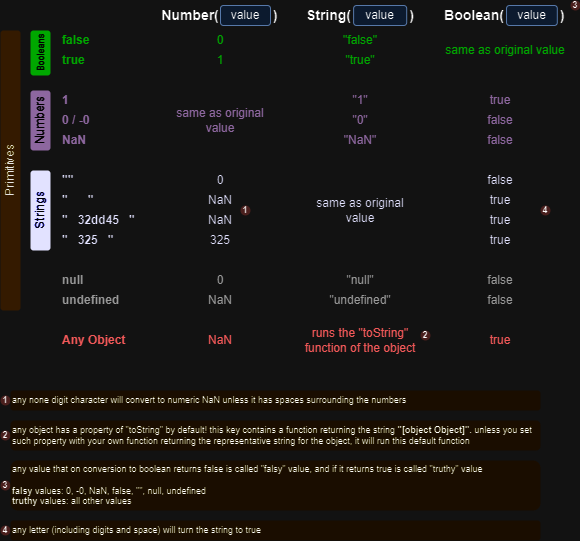

The diagram above was exported from draw.io. Its source (the exported page's mxGraphModel, read from the mxfile embedded in the PNG):
<mxGraphModel dx="2074" dy="1098" grid="1" gridSize="10" guides="1" tooltips="1" connect="1" arrows="1" fold="1" page="1" pageScale="1" pageWidth="850" pageHeight="1100" math="0" shadow="0">
  <root>
    <mxCell id="0" />
    <mxCell id="1" parent="0" />
    <mxCell id="Xcbu7V3ZefsrUqDUcDpI-12" value="" style="group" parent="1" connectable="0" vertex="1">
      <mxGeometry x="540" y="290" width="130" height="30" as="geometry" />
    </mxCell>
    <mxCell id="Xcbu7V3ZefsrUqDUcDpI-9" value="Boolean(" style="text;html=1;strokeColor=none;fillColor=none;align=right;verticalAlign=middle;whiteSpace=wrap;rounded=0;fontStyle=1;fontSize=14;" parent="Xcbu7V3ZefsrUqDUcDpI-12" vertex="1">
      <mxGeometry width="66.015625" height="30" as="geometry" />
    </mxCell>
    <mxCell id="Xcbu7V3ZefsrUqDUcDpI-10" value="value" style="rounded=1;whiteSpace=wrap;html=1;fillColor=#dae8fc;strokeColor=#6c8ebf;" parent="Xcbu7V3ZefsrUqDUcDpI-12" vertex="1">
      <mxGeometry x="66.015625" y="5" width="50.78125" height="20" as="geometry" />
    </mxCell>
    <mxCell id="Xcbu7V3ZefsrUqDUcDpI-11" value=")" style="text;html=1;strokeColor=none;fillColor=none;align=center;verticalAlign=middle;whiteSpace=wrap;rounded=0;fontStyle=1;fontSize=14;" parent="Xcbu7V3ZefsrUqDUcDpI-12" vertex="1">
      <mxGeometry x="113.75" width="16.25" height="30" as="geometry" />
    </mxCell>
    <mxCell id="Xcbu7V3ZefsrUqDUcDpI-13" value="" style="group" parent="1" connectable="0" vertex="1">
      <mxGeometry x="400" y="290" width="120" height="30" as="geometry" />
    </mxCell>
    <mxCell id="Xcbu7V3ZefsrUqDUcDpI-6" value="String(" style="text;html=1;strokeColor=none;fillColor=none;align=right;verticalAlign=middle;whiteSpace=wrap;rounded=0;fontStyle=1;fontSize=14;" parent="Xcbu7V3ZefsrUqDUcDpI-13" vertex="1">
      <mxGeometry width="53.09734513274337" height="30" as="geometry" />
    </mxCell>
    <mxCell id="Xcbu7V3ZefsrUqDUcDpI-7" value="value" style="rounded=1;whiteSpace=wrap;html=1;fillColor=#dae8fc;strokeColor=#6c8ebf;" parent="Xcbu7V3ZefsrUqDUcDpI-13" vertex="1">
      <mxGeometry x="53.09734513274337" y="5" width="53.09734513274337" height="20" as="geometry" />
    </mxCell>
    <mxCell id="Xcbu7V3ZefsrUqDUcDpI-8" value=")" style="text;html=1;strokeColor=none;fillColor=none;align=center;verticalAlign=middle;whiteSpace=wrap;rounded=0;fontStyle=1;fontSize=14;" parent="Xcbu7V3ZefsrUqDUcDpI-13" vertex="1">
      <mxGeometry x="103.00884955752214" width="16.991150442477878" height="30" as="geometry" />
    </mxCell>
    <mxCell id="Xcbu7V3ZefsrUqDUcDpI-14" value="" style="group" parent="1" connectable="0" vertex="1">
      <mxGeometry x="260" y="290" width="123" height="30" as="geometry" />
    </mxCell>
    <mxCell id="Xcbu7V3ZefsrUqDUcDpI-3" value="value" style="rounded=1;whiteSpace=wrap;html=1;fillColor=#dae8fc;strokeColor=#6c8ebf;" parent="Xcbu7V3ZefsrUqDUcDpI-14" vertex="1">
      <mxGeometry x="60" y="5" width="50" height="20" as="geometry" />
    </mxCell>
    <mxCell id="Xcbu7V3ZefsrUqDUcDpI-4" value=")" style="text;html=1;strokeColor=none;fillColor=none;align=center;verticalAlign=middle;whiteSpace=wrap;rounded=0;fontStyle=1;fontSize=14;" parent="Xcbu7V3ZefsrUqDUcDpI-14" vertex="1">
      <mxGeometry x="107" width="16" height="30" as="geometry" />
    </mxCell>
    <mxCell id="Xcbu7V3ZefsrUqDUcDpI-28" value="Any Object" style="text;html=1;strokeColor=none;fillColor=none;align=left;verticalAlign=middle;whiteSpace=wrap;rounded=0;fontStyle=1;fontColor=#FF6666;" parent="1" vertex="1">
      <mxGeometry x="160" y="620" width="70" height="20" as="geometry" />
    </mxCell>
    <mxCell id="Xcbu7V3ZefsrUqDUcDpI-42" value="0" style="text;html=1;strokeColor=none;fillColor=none;align=center;verticalAlign=middle;whiteSpace=wrap;rounded=0;fontColor=#00CC00;fontStyle=0" parent="1" vertex="1">
      <mxGeometry x="260" y="320" width="120" height="20" as="geometry" />
    </mxCell>
    <mxCell id="Xcbu7V3ZefsrUqDUcDpI-43" value="1" style="text;html=1;strokeColor=none;fillColor=none;align=center;verticalAlign=middle;whiteSpace=wrap;rounded=0;fontColor=#00CC00;fontStyle=0" parent="1" vertex="1">
      <mxGeometry x="260" y="340" width="120" height="20" as="geometry" />
    </mxCell>
    <mxCell id="Xcbu7V3ZefsrUqDUcDpI-44" value="same as original value" style="text;html=1;strokeColor=none;fillColor=none;align=center;verticalAlign=middle;whiteSpace=wrap;rounded=0;fontColor=#A680B8;fontStyle=0" parent="1" vertex="1">
      <mxGeometry x="260" y="380" width="120" height="60" as="geometry" />
    </mxCell>
    <mxCell id="Xcbu7V3ZefsrUqDUcDpI-15" value="false" style="text;html=1;strokeColor=none;fillColor=none;align=left;verticalAlign=middle;whiteSpace=wrap;rounded=0;fontColor=#00CC00;fontStyle=1" parent="1" vertex="1">
      <mxGeometry x="160" y="320" width="70" height="20" as="geometry" />
    </mxCell>
    <mxCell id="Xcbu7V3ZefsrUqDUcDpI-16" value="true" style="text;html=1;strokeColor=none;fillColor=none;align=left;verticalAlign=middle;whiteSpace=wrap;rounded=0;fontColor=#00CC00;fontStyle=1" parent="1" vertex="1">
      <mxGeometry x="160" y="340" width="70" height="20" as="geometry" />
    </mxCell>
    <mxCell id="Xcbu7V3ZefsrUqDUcDpI-17" value="1" style="text;html=1;strokeColor=none;fillColor=none;align=left;verticalAlign=middle;whiteSpace=wrap;rounded=0;fontStyle=1;fontColor=#A680B8;" parent="1" vertex="1">
      <mxGeometry x="160" y="380" width="70" height="20" as="geometry" />
    </mxCell>
    <mxCell id="Xcbu7V3ZefsrUqDUcDpI-18" value="0 / -0" style="text;html=1;strokeColor=none;fillColor=none;align=left;verticalAlign=middle;whiteSpace=wrap;rounded=0;fontStyle=1;fontColor=#A680B8;" parent="1" vertex="1">
      <mxGeometry x="160" y="400" width="70" height="20" as="geometry" />
    </mxCell>
    <mxCell id="Xcbu7V3ZefsrUqDUcDpI-19" value="NaN" style="text;html=1;strokeColor=none;fillColor=none;align=left;verticalAlign=middle;whiteSpace=wrap;rounded=0;fontStyle=1;fontColor=#A680B8;" parent="1" vertex="1">
      <mxGeometry x="160" y="420" width="70" height="20" as="geometry" />
    </mxCell>
    <mxCell id="Xcbu7V3ZefsrUqDUcDpI-51" value="NaN" style="text;html=1;strokeColor=none;fillColor=none;align=center;verticalAlign=middle;whiteSpace=wrap;rounded=0;fontColor=#FF6666;fontStyle=0" parent="1" vertex="1">
      <mxGeometry x="260" y="620" width="120" height="20" as="geometry" />
    </mxCell>
    <mxCell id="Xcbu7V3ZefsrUqDUcDpI-54" value="&quot;false&quot;" style="text;html=1;strokeColor=none;fillColor=none;align=center;verticalAlign=middle;whiteSpace=wrap;rounded=0;fontColor=#00CC00;fontStyle=0" parent="1" vertex="1">
      <mxGeometry x="400" y="320" width="120" height="20" as="geometry" />
    </mxCell>
    <mxCell id="Xcbu7V3ZefsrUqDUcDpI-2" value="Number(" style="text;html=1;strokeColor=none;fillColor=none;align=center;verticalAlign=middle;whiteSpace=wrap;rounded=0;fontStyle=1;fontSize=14;" parent="1" vertex="1">
      <mxGeometry x="260" y="290" width="60" height="30" as="geometry" />
    </mxCell>
    <mxCell id="Xcbu7V3ZefsrUqDUcDpI-55" value="&quot;true&quot;" style="text;html=1;strokeColor=none;fillColor=none;align=center;verticalAlign=middle;whiteSpace=wrap;rounded=0;fontColor=#00CC00;fontStyle=0" parent="1" vertex="1">
      <mxGeometry x="400" y="340" width="120" height="20" as="geometry" />
    </mxCell>
    <mxCell id="Xcbu7V3ZefsrUqDUcDpI-57" value="&quot;1&quot;" style="text;html=1;strokeColor=none;fillColor=none;align=center;verticalAlign=middle;whiteSpace=wrap;rounded=0;fontColor=#A680B8;fontStyle=0" parent="1" vertex="1">
      <mxGeometry x="400" y="380" width="120" height="20" as="geometry" />
    </mxCell>
    <mxCell id="Xcbu7V3ZefsrUqDUcDpI-58" value="&quot;0&quot;" style="text;html=1;strokeColor=none;fillColor=none;align=center;verticalAlign=middle;whiteSpace=wrap;rounded=0;fontColor=#A680B8;fontStyle=0" parent="1" vertex="1">
      <mxGeometry x="400" y="400" width="120" height="20" as="geometry" />
    </mxCell>
    <mxCell id="Xcbu7V3ZefsrUqDUcDpI-59" value="&quot;NaN&quot;" style="text;html=1;strokeColor=none;fillColor=none;align=center;verticalAlign=middle;whiteSpace=wrap;rounded=0;fontColor=#A680B8;fontStyle=0" parent="1" vertex="1">
      <mxGeometry x="400" y="420" width="120" height="20" as="geometry" />
    </mxCell>
    <mxCell id="Xcbu7V3ZefsrUqDUcDpI-65" value="same as original value" style="text;html=1;strokeColor=none;fillColor=none;align=center;verticalAlign=middle;whiteSpace=wrap;rounded=0;fontColor=#00CC00;fontStyle=0" parent="1" vertex="1">
      <mxGeometry x="540" y="320" width="130" height="40" as="geometry" />
    </mxCell>
    <mxCell id="Xcbu7V3ZefsrUqDUcDpI-66" value="true" style="text;html=1;strokeColor=none;fillColor=none;align=center;verticalAlign=middle;whiteSpace=wrap;rounded=0;fontColor=#A680B8;fontStyle=0" parent="1" vertex="1">
      <mxGeometry x="540" y="380" width="120" height="20" as="geometry" />
    </mxCell>
    <mxCell id="Xcbu7V3ZefsrUqDUcDpI-67" value="false" style="text;html=1;strokeColor=none;fillColor=none;align=center;verticalAlign=middle;whiteSpace=wrap;rounded=0;fontColor=#A680B8;fontStyle=0" parent="1" vertex="1">
      <mxGeometry x="540" y="400" width="120" height="20" as="geometry" />
    </mxCell>
    <mxCell id="Xcbu7V3ZefsrUqDUcDpI-68" value="false" style="text;html=1;strokeColor=none;fillColor=none;align=center;verticalAlign=middle;whiteSpace=wrap;rounded=0;fontColor=#A680B8;fontStyle=0" parent="1" vertex="1">
      <mxGeometry x="540" y="420" width="120" height="20" as="geometry" />
    </mxCell>
    <mxCell id="Xcbu7V3ZefsrUqDUcDpI-75" value="true" style="text;html=1;strokeColor=none;fillColor=none;align=center;verticalAlign=middle;whiteSpace=wrap;rounded=0;fontColor=#FF6666;fontStyle=0" parent="1" vertex="1">
      <mxGeometry x="540" y="620" width="120" height="20" as="geometry" />
    </mxCell>
    <mxCell id="Xcbu7V3ZefsrUqDUcDpI-76" value="runs the &quot;toString&quot; function of the object" style="text;html=1;strokeColor=none;fillColor=none;align=center;verticalAlign=middle;whiteSpace=wrap;rounded=0;fontColor=#FF6666;fontStyle=0" parent="1" vertex="1">
      <mxGeometry x="400" y="620" width="120" height="20" as="geometry" />
    </mxCell>
    <mxCell id="Xcbu7V3ZefsrUqDUcDpI-77" value="Booleans" style="rounded=1;whiteSpace=wrap;html=1;horizontal=0;fillColor=#00CC00;strokeColor=none;fontColor=#FFFFFF;fontSize=9;" parent="1" vertex="1">
      <mxGeometry x="130" y="320" width="20" height="45" as="geometry" />
    </mxCell>
    <mxCell id="Xcbu7V3ZefsrUqDUcDpI-78" value="Numbers" style="rounded=1;whiteSpace=wrap;html=1;horizontal=0;fillColor=#A680B8;strokeColor=none;fontColor=#FFFFFF;" parent="1" vertex="1">
      <mxGeometry x="130" y="380" width="20" height="60" as="geometry" />
    </mxCell>
    <mxCell id="Xcbu7V3ZefsrUqDUcDpI-80" value="Primitives" style="rounded=1;whiteSpace=wrap;html=1;horizontal=0;fillColor=#FFE599;strokeColor=none;fontColor=#1A1A1A;" parent="1" vertex="1">
      <mxGeometry x="100" y="320" width="20" height="280" as="geometry" />
    </mxCell>
    <mxCell id="Xcbu7V3ZefsrUqDUcDpI-82" value="" style="group" parent="1" connectable="0" vertex="1">
      <mxGeometry x="160" y="560" width="500" height="40" as="geometry" />
    </mxCell>
    <mxCell id="Xcbu7V3ZefsrUqDUcDpI-46" value="0" style="text;html=1;strokeColor=none;fillColor=none;align=center;verticalAlign=middle;whiteSpace=wrap;rounded=0;fontColor=#666666;fontStyle=0" parent="Xcbu7V3ZefsrUqDUcDpI-82" vertex="1">
      <mxGeometry x="100" width="120" height="20" as="geometry" />
    </mxCell>
    <mxCell id="Xcbu7V3ZefsrUqDUcDpI-47" value="NaN" style="text;html=1;strokeColor=none;fillColor=none;align=center;verticalAlign=middle;whiteSpace=wrap;rounded=0;fontColor=#666666;fontStyle=0" parent="Xcbu7V3ZefsrUqDUcDpI-82" vertex="1">
      <mxGeometry x="100" y="20" width="120" height="20" as="geometry" />
    </mxCell>
    <mxCell id="Xcbu7V3ZefsrUqDUcDpI-22" value="null" style="text;html=1;strokeColor=none;fillColor=none;align=left;verticalAlign=middle;whiteSpace=wrap;rounded=0;fontStyle=1;fontColor=#666666;" parent="Xcbu7V3ZefsrUqDUcDpI-82" vertex="1">
      <mxGeometry width="70" height="20" as="geometry" />
    </mxCell>
    <mxCell id="Xcbu7V3ZefsrUqDUcDpI-21" value="undefined" style="text;html=1;strokeColor=none;fillColor=none;align=left;verticalAlign=middle;whiteSpace=wrap;rounded=0;fontStyle=1;fontColor=#666666;" parent="Xcbu7V3ZefsrUqDUcDpI-82" vertex="1">
      <mxGeometry y="20" width="70" height="20" as="geometry" />
    </mxCell>
    <mxCell id="Xcbu7V3ZefsrUqDUcDpI-61" value="&quot;null&quot;" style="text;html=1;strokeColor=none;fillColor=none;align=center;verticalAlign=middle;whiteSpace=wrap;rounded=0;fontColor=#666666;fontStyle=0" parent="Xcbu7V3ZefsrUqDUcDpI-82" vertex="1">
      <mxGeometry x="240" width="120" height="20" as="geometry" />
    </mxCell>
    <mxCell id="Xcbu7V3ZefsrUqDUcDpI-62" value="&quot;undefined&quot;" style="text;html=1;strokeColor=none;fillColor=none;align=center;verticalAlign=middle;whiteSpace=wrap;rounded=0;fontColor=#666666;fontStyle=0" parent="Xcbu7V3ZefsrUqDUcDpI-82" vertex="1">
      <mxGeometry x="240" y="20" width="120" height="20" as="geometry" />
    </mxCell>
    <mxCell id="Xcbu7V3ZefsrUqDUcDpI-69" value="false" style="text;html=1;strokeColor=none;fillColor=none;align=center;verticalAlign=middle;whiteSpace=wrap;rounded=0;fontColor=#666666;fontStyle=0" parent="Xcbu7V3ZefsrUqDUcDpI-82" vertex="1">
      <mxGeometry x="380" width="120" height="20" as="geometry" />
    </mxCell>
    <mxCell id="Xcbu7V3ZefsrUqDUcDpI-70" value="false" style="text;html=1;strokeColor=none;fillColor=none;align=center;verticalAlign=middle;whiteSpace=wrap;rounded=0;fontColor=#666666;fontStyle=0" parent="Xcbu7V3ZefsrUqDUcDpI-82" vertex="1">
      <mxGeometry x="380" y="20" width="120" height="20" as="geometry" />
    </mxCell>
    <mxCell id="Xcbu7V3ZefsrUqDUcDpI-83" value="" style="group" parent="1" connectable="0" vertex="1">
      <mxGeometry x="130" y="460" width="530" height="80" as="geometry" />
    </mxCell>
    <mxCell id="Xcbu7V3ZefsrUqDUcDpI-24" value="&quot;&amp;nbsp; &amp;nbsp; &amp;nbsp; &quot;" style="text;html=1;strokeColor=none;fillColor=none;align=left;verticalAlign=middle;whiteSpace=wrap;rounded=0;fontStyle=1;fontColor=#0000CC;" parent="Xcbu7V3ZefsrUqDUcDpI-83" vertex="1">
      <mxGeometry x="30" y="20" width="70" height="20" as="geometry" />
    </mxCell>
    <mxCell id="Xcbu7V3ZefsrUqDUcDpI-25" value="&quot;&amp;nbsp; &amp;nbsp;32dd45&amp;nbsp; &amp;nbsp;&quot;" style="text;html=1;strokeColor=none;fillColor=none;align=left;verticalAlign=middle;whiteSpace=wrap;rounded=0;fontStyle=1;fontColor=#0000CC;" parent="Xcbu7V3ZefsrUqDUcDpI-83" vertex="1">
      <mxGeometry x="30" y="40" width="80" height="20" as="geometry" />
    </mxCell>
    <mxCell id="Xcbu7V3ZefsrUqDUcDpI-26" value="&quot;&amp;nbsp; &amp;nbsp;325&amp;nbsp; &amp;nbsp;&quot;" style="text;html=1;strokeColor=none;fillColor=none;align=left;verticalAlign=middle;whiteSpace=wrap;rounded=0;fontStyle=1;fontColor=#0000CC;" parent="Xcbu7V3ZefsrUqDUcDpI-83" vertex="1">
      <mxGeometry x="30" y="60" width="80" height="20" as="geometry" />
    </mxCell>
    <mxCell id="Xcbu7V3ZefsrUqDUcDpI-30" value="&quot;&quot;" style="text;html=1;strokeColor=none;fillColor=none;align=left;verticalAlign=middle;whiteSpace=wrap;rounded=0;fontStyle=1;fontColor=#0000CC;" parent="Xcbu7V3ZefsrUqDUcDpI-83" vertex="1">
      <mxGeometry x="30" width="70" height="20" as="geometry" />
    </mxCell>
    <mxCell id="Xcbu7V3ZefsrUqDUcDpI-48" value="0" style="text;html=1;strokeColor=none;fillColor=none;align=center;verticalAlign=middle;whiteSpace=wrap;rounded=0;fontColor=#0000CC;fontStyle=0" parent="Xcbu7V3ZefsrUqDUcDpI-83" vertex="1">
      <mxGeometry x="130" width="120" height="20" as="geometry" />
    </mxCell>
    <mxCell id="Xcbu7V3ZefsrUqDUcDpI-50" value="325" style="text;html=1;strokeColor=none;fillColor=none;align=center;verticalAlign=middle;whiteSpace=wrap;rounded=0;fontColor=#0000CC;fontStyle=0" parent="Xcbu7V3ZefsrUqDUcDpI-83" vertex="1">
      <mxGeometry x="130" y="60" width="120" height="20" as="geometry" />
    </mxCell>
    <mxCell id="Xcbu7V3ZefsrUqDUcDpI-52" value="NaN" style="text;html=1;strokeColor=none;fillColor=none;align=center;verticalAlign=middle;whiteSpace=wrap;rounded=0;fontColor=#0000CC;fontStyle=0" parent="Xcbu7V3ZefsrUqDUcDpI-83" vertex="1">
      <mxGeometry x="130" y="20" width="120" height="20" as="geometry" />
    </mxCell>
    <mxCell id="Xcbu7V3ZefsrUqDUcDpI-53" value="NaN" style="text;html=1;strokeColor=none;fillColor=none;align=center;verticalAlign=middle;whiteSpace=wrap;rounded=0;fontColor=#0000CC;fontStyle=0" parent="Xcbu7V3ZefsrUqDUcDpI-83" vertex="1">
      <mxGeometry x="130" y="40" width="120" height="20" as="geometry" />
    </mxCell>
    <mxCell id="Xcbu7V3ZefsrUqDUcDpI-64" value="same as original value" style="text;html=1;strokeColor=none;fillColor=none;align=center;verticalAlign=middle;whiteSpace=wrap;rounded=0;fontColor=#0000CC;fontStyle=0" parent="Xcbu7V3ZefsrUqDUcDpI-83" vertex="1">
      <mxGeometry x="270" width="120" height="80" as="geometry" />
    </mxCell>
    <mxCell id="Xcbu7V3ZefsrUqDUcDpI-71" value="false" style="text;html=1;strokeColor=none;fillColor=none;align=center;verticalAlign=middle;whiteSpace=wrap;rounded=0;fontColor=#0000CC;fontStyle=0" parent="Xcbu7V3ZefsrUqDUcDpI-83" vertex="1">
      <mxGeometry x="410" width="120" height="20" as="geometry" />
    </mxCell>
    <mxCell id="Xcbu7V3ZefsrUqDUcDpI-72" value="true" style="text;html=1;strokeColor=none;fillColor=none;align=center;verticalAlign=middle;whiteSpace=wrap;rounded=0;fontColor=#0000CC;fontStyle=0" parent="Xcbu7V3ZefsrUqDUcDpI-83" vertex="1">
      <mxGeometry x="410" y="20" width="120" height="20" as="geometry" />
    </mxCell>
    <mxCell id="Xcbu7V3ZefsrUqDUcDpI-73" value="true" style="text;html=1;strokeColor=none;fillColor=none;align=center;verticalAlign=middle;whiteSpace=wrap;rounded=0;fontColor=#0000CC;fontStyle=0" parent="Xcbu7V3ZefsrUqDUcDpI-83" vertex="1">
      <mxGeometry x="410" y="40" width="120" height="20" as="geometry" />
    </mxCell>
    <mxCell id="Xcbu7V3ZefsrUqDUcDpI-74" value="true" style="text;html=1;strokeColor=none;fillColor=none;align=center;verticalAlign=middle;whiteSpace=wrap;rounded=0;fontColor=#0000CC;fontStyle=0" parent="Xcbu7V3ZefsrUqDUcDpI-83" vertex="1">
      <mxGeometry x="410" y="60" width="120" height="20" as="geometry" />
    </mxCell>
    <mxCell id="Xcbu7V3ZefsrUqDUcDpI-79" value="Strings" style="rounded=1;whiteSpace=wrap;html=1;horizontal=0;fillColor=#0000CC;strokeColor=none;fontColor=#FFFFFF;" parent="Xcbu7V3ZefsrUqDUcDpI-83" vertex="1">
      <mxGeometry width="20" height="80" as="geometry" />
    </mxCell>
    <mxCell id="Xcbu7V3ZefsrUqDUcDpI-85" value="1" style="ellipse;whiteSpace=wrap;html=1;aspect=fixed;fillColor=#f8cecc;strokeColor=none;fontSize=9;fontStyle=1" parent="Xcbu7V3ZefsrUqDUcDpI-83" vertex="1">
      <mxGeometry x="210" y="35" width="10" height="10" as="geometry" />
    </mxCell>
    <mxCell id="Xcbu7V3ZefsrUqDUcDpI-94" value="4" style="ellipse;whiteSpace=wrap;html=1;aspect=fixed;fillColor=#f8cecc;strokeColor=none;fontSize=9;fontStyle=1" parent="Xcbu7V3ZefsrUqDUcDpI-83" vertex="1">
      <mxGeometry x="510" y="35" width="10" height="10" as="geometry" />
    </mxCell>
    <mxCell id="Xcbu7V3ZefsrUqDUcDpI-86" value="2" style="ellipse;whiteSpace=wrap;html=1;aspect=fixed;fillColor=#f8cecc;strokeColor=none;fontSize=9;fontStyle=1" parent="1" vertex="1">
      <mxGeometry x="520" y="620" width="10" height="10" as="geometry" />
    </mxCell>
    <mxCell id="Xcbu7V3ZefsrUqDUcDpI-87" value="3" style="ellipse;whiteSpace=wrap;html=1;aspect=fixed;fillColor=#f8cecc;strokeColor=none;fontSize=9;fontStyle=1" parent="1" vertex="1">
      <mxGeometry x="670" y="290" width="10" height="10" as="geometry" />
    </mxCell>
    <mxCell id="Xcbu7V3ZefsrUqDUcDpI-88" value="1" style="ellipse;whiteSpace=wrap;html=1;aspect=fixed;fillColor=#f8cecc;strokeColor=none;fontSize=9;fontStyle=1" parent="1" vertex="1">
      <mxGeometry x="100" y="685" width="10" height="10" as="geometry" />
    </mxCell>
    <mxCell id="Xcbu7V3ZefsrUqDUcDpI-89" value="2" style="ellipse;whiteSpace=wrap;html=1;aspect=fixed;fillColor=#f8cecc;strokeColor=none;fontSize=9;fontStyle=1" parent="1" vertex="1">
      <mxGeometry x="100" y="720" width="10" height="10" as="geometry" />
    </mxCell>
    <mxCell id="Xcbu7V3ZefsrUqDUcDpI-90" value="3" style="ellipse;whiteSpace=wrap;html=1;aspect=fixed;fillColor=#f8cecc;strokeColor=none;fontSize=9;fontStyle=1" parent="1" vertex="1">
      <mxGeometry x="100" y="770" width="10" height="10" as="geometry" />
    </mxCell>
    <mxCell id="Xcbu7V3ZefsrUqDUcDpI-91" value="any none digit character will convert to numeric NaN unless it has spaces surrounding the numbers" style="rounded=1;whiteSpace=wrap;html=1;fillColor=#fff2cc;strokeColor=none;fontSize=9;align=left;" parent="1" vertex="1">
      <mxGeometry x="110" y="680" width="530" height="20" as="geometry" />
    </mxCell>
    <mxCell id="Xcbu7V3ZefsrUqDUcDpI-92" value="any object has a property of &quot;toString&quot; by default! this key contains a function returning the string &lt;b&gt;&quot;[object Object]&quot;.&amp;nbsp;&lt;/b&gt;unless you set such property with your own function returning the representative string for the object, it will run this default function" style="rounded=1;whiteSpace=wrap;html=1;fillColor=#fff2cc;strokeColor=none;fontSize=9;align=left;" parent="1" vertex="1">
      <mxGeometry x="110" y="710" width="530" height="30" as="geometry" />
    </mxCell>
    <mxCell id="Xcbu7V3ZefsrUqDUcDpI-93" value="any value that on conversion to boolean returns false is called &quot;falsy&quot; value, and if it returns true is called &quot;truthy&quot; value&lt;br style=&quot;font-size: 9px;&quot;&gt;&lt;br style=&quot;font-size: 9px;&quot;&gt;&lt;b style=&quot;font-size: 9px;&quot;&gt;falsy &lt;/b&gt;values: 0, -0, NaN, false, &quot;&quot;, null, undefined&lt;br style=&quot;font-size: 9px;&quot;&gt;&lt;b style=&quot;font-size: 9px;&quot;&gt;truthy&lt;/b&gt;&amp;nbsp;values:&amp;nbsp;all other values&amp;nbsp;" style="rounded=1;whiteSpace=wrap;html=1;fillColor=#fff2cc;strokeColor=none;fontSize=9;align=left;" parent="1" vertex="1">
      <mxGeometry x="110" y="750" width="530" height="50" as="geometry" />
    </mxCell>
    <mxCell id="Xcbu7V3ZefsrUqDUcDpI-96" value="4" style="ellipse;whiteSpace=wrap;html=1;aspect=fixed;fillColor=#f8cecc;strokeColor=none;fontSize=9;fontStyle=1" parent="1" vertex="1">
      <mxGeometry x="100" y="815" width="10" height="10" as="geometry" />
    </mxCell>
    <mxCell id="Xcbu7V3ZefsrUqDUcDpI-97" value="any letter (including digits and space) will turn the string to true" style="rounded=1;whiteSpace=wrap;html=1;fillColor=#fff2cc;strokeColor=none;fontSize=9;align=left;" parent="1" vertex="1">
      <mxGeometry x="110" y="810" width="530" height="20" as="geometry" />
    </mxCell>
  </root>
</mxGraphModel>